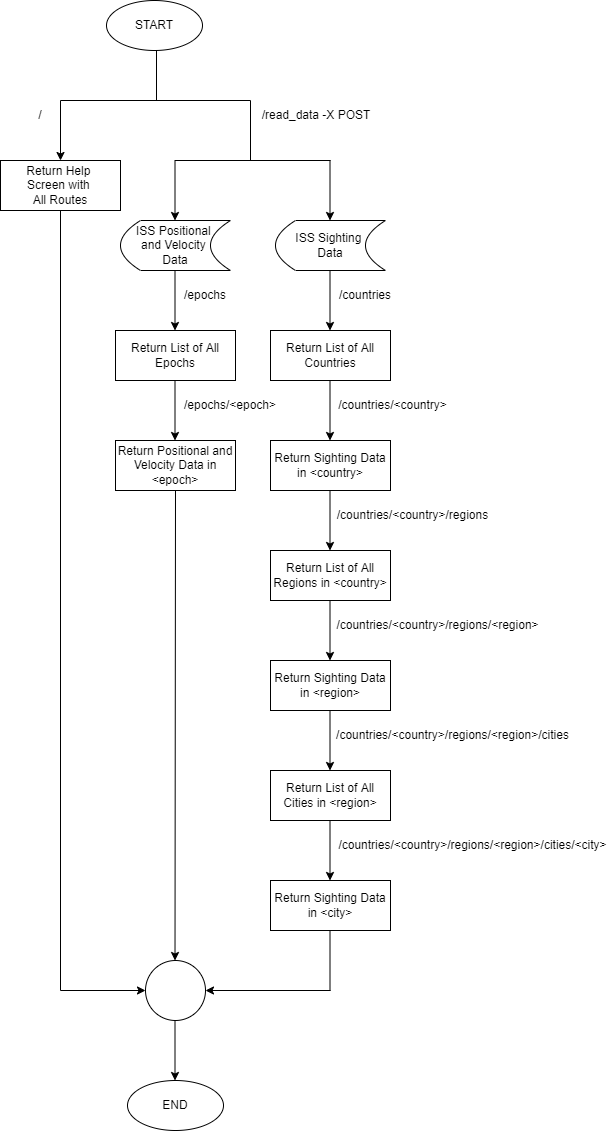

The diagram above was exported from draw.io. Its source (the exported page's mxGraphModel, read from the mxfile embedded in the PNG):
<mxGraphModel dx="2076" dy="1158" grid="1" gridSize="10" guides="1" tooltips="1" connect="1" arrows="1" fold="1" page="1" pageScale="1" pageWidth="827" pageHeight="1169" math="0" shadow="0">
  <root>
    <mxCell id="WIyWlLk6GJQsqaUBKTNV-0" />
    <mxCell id="WIyWlLk6GJQsqaUBKTNV-1" parent="WIyWlLk6GJQsqaUBKTNV-0" />
    <mxCell id="rqIHazI_45hd8OXd2pcz-1" value="START" style="ellipse;whiteSpace=wrap;html=1;" vertex="1" parent="WIyWlLk6GJQsqaUBKTNV-1">
      <mxGeometry x="246" y="10" width="96" height="50" as="geometry" />
    </mxCell>
    <mxCell id="rqIHazI_45hd8OXd2pcz-4" value="/read_data -X POST" style="text;html=1;strokeColor=none;fillColor=none;align=center;verticalAlign=middle;whiteSpace=wrap;rounded=0;" vertex="1" parent="WIyWlLk6GJQsqaUBKTNV-1">
      <mxGeometry x="396" y="110" width="120" height="30" as="geometry" />
    </mxCell>
    <mxCell id="rqIHazI_45hd8OXd2pcz-8" value="" style="endArrow=classic;html=1;rounded=0;" edge="1" parent="WIyWlLk6GJQsqaUBKTNV-1">
      <mxGeometry width="50" height="50" relative="1" as="geometry">
        <mxPoint x="200" y="110" as="sourcePoint" />
        <mxPoint x="200" y="170" as="targetPoint" />
      </mxGeometry>
    </mxCell>
    <mxCell id="rqIHazI_45hd8OXd2pcz-9" value="/" style="text;html=1;strokeColor=none;fillColor=none;align=center;verticalAlign=middle;whiteSpace=wrap;rounded=0;" vertex="1" parent="WIyWlLk6GJQsqaUBKTNV-1">
      <mxGeometry x="150" y="110" width="60" height="30" as="geometry" />
    </mxCell>
    <mxCell id="rqIHazI_45hd8OXd2pcz-10" value="ISS Positional &lt;br&gt;and Velocity &lt;br&gt;Data" style="shape=dataStorage;whiteSpace=wrap;html=1;fixedSize=1;" vertex="1" parent="WIyWlLk6GJQsqaUBKTNV-1">
      <mxGeometry x="260" y="230" width="110" height="50" as="geometry" />
    </mxCell>
    <mxCell id="rqIHazI_45hd8OXd2pcz-11" value="ISS Sighting &lt;br&gt;Data" style="shape=dataStorage;whiteSpace=wrap;html=1;fixedSize=1;" vertex="1" parent="WIyWlLk6GJQsqaUBKTNV-1">
      <mxGeometry x="415" y="230" width="110" height="50" as="geometry" />
    </mxCell>
    <mxCell id="rqIHazI_45hd8OXd2pcz-12" value="" style="endArrow=none;html=1;rounded=0;" edge="1" parent="WIyWlLk6GJQsqaUBKTNV-1">
      <mxGeometry width="50" height="50" relative="1" as="geometry">
        <mxPoint x="200" y="110" as="sourcePoint" />
        <mxPoint x="390" y="110" as="targetPoint" />
      </mxGeometry>
    </mxCell>
    <mxCell id="rqIHazI_45hd8OXd2pcz-14" value="" style="endArrow=none;html=1;rounded=0;" edge="1" parent="WIyWlLk6GJQsqaUBKTNV-1">
      <mxGeometry width="50" height="50" relative="1" as="geometry">
        <mxPoint x="390" y="170" as="sourcePoint" />
        <mxPoint x="390" y="110" as="targetPoint" />
      </mxGeometry>
    </mxCell>
    <mxCell id="rqIHazI_45hd8OXd2pcz-20" value="" style="endArrow=classic;html=1;rounded=0;" edge="1" parent="WIyWlLk6GJQsqaUBKTNV-1">
      <mxGeometry width="50" height="50" relative="1" as="geometry">
        <mxPoint x="469.5" y="170" as="sourcePoint" />
        <mxPoint x="469.5" y="230" as="targetPoint" />
      </mxGeometry>
    </mxCell>
    <mxCell id="rqIHazI_45hd8OXd2pcz-21" value="" style="endArrow=classic;html=1;rounded=0;" edge="1" parent="WIyWlLk6GJQsqaUBKTNV-1">
      <mxGeometry width="50" height="50" relative="1" as="geometry">
        <mxPoint x="314.5" y="170" as="sourcePoint" />
        <mxPoint x="314.5" y="230" as="targetPoint" />
      </mxGeometry>
    </mxCell>
    <mxCell id="rqIHazI_45hd8OXd2pcz-22" value="" style="endArrow=none;html=1;rounded=0;" edge="1" parent="WIyWlLk6GJQsqaUBKTNV-1">
      <mxGeometry width="50" height="50" relative="1" as="geometry">
        <mxPoint x="296" y="110" as="sourcePoint" />
        <mxPoint x="296" y="60" as="targetPoint" />
      </mxGeometry>
    </mxCell>
    <mxCell id="rqIHazI_45hd8OXd2pcz-23" value="Return Help &lt;br&gt;Screen with &lt;br&gt;All Routes" style="rounded=0;whiteSpace=wrap;html=1;" vertex="1" parent="WIyWlLk6GJQsqaUBKTNV-1">
      <mxGeometry x="140" y="170" width="120" height="50" as="geometry" />
    </mxCell>
    <mxCell id="rqIHazI_45hd8OXd2pcz-24" value="" style="endArrow=classic;html=1;rounded=0;" edge="1" parent="WIyWlLk6GJQsqaUBKTNV-1">
      <mxGeometry width="50" height="50" relative="1" as="geometry">
        <mxPoint x="469.5" y="280" as="sourcePoint" />
        <mxPoint x="469.5" y="340" as="targetPoint" />
      </mxGeometry>
    </mxCell>
    <mxCell id="rqIHazI_45hd8OXd2pcz-25" value="" style="endArrow=classic;html=1;rounded=0;" edge="1" parent="WIyWlLk6GJQsqaUBKTNV-1">
      <mxGeometry width="50" height="50" relative="1" as="geometry">
        <mxPoint x="314.5" y="280" as="sourcePoint" />
        <mxPoint x="314.5" y="340" as="targetPoint" />
      </mxGeometry>
    </mxCell>
    <mxCell id="rqIHazI_45hd8OXd2pcz-28" value="" style="endArrow=none;html=1;rounded=0;" edge="1" parent="WIyWlLk6GJQsqaUBKTNV-1">
      <mxGeometry width="50" height="50" relative="1" as="geometry">
        <mxPoint x="314.5" y="170" as="sourcePoint" />
        <mxPoint x="470" y="170" as="targetPoint" />
      </mxGeometry>
    </mxCell>
    <mxCell id="rqIHazI_45hd8OXd2pcz-29" value="/epochs" style="text;html=1;strokeColor=none;fillColor=none;align=center;verticalAlign=middle;whiteSpace=wrap;rounded=0;" vertex="1" parent="WIyWlLk6GJQsqaUBKTNV-1">
      <mxGeometry x="320" y="290" width="50" height="30" as="geometry" />
    </mxCell>
    <mxCell id="rqIHazI_45hd8OXd2pcz-30" value="/countries" style="text;html=1;strokeColor=none;fillColor=none;align=center;verticalAlign=middle;whiteSpace=wrap;rounded=0;" vertex="1" parent="WIyWlLk6GJQsqaUBKTNV-1">
      <mxGeometry x="475" y="290" width="60" height="30" as="geometry" />
    </mxCell>
    <mxCell id="rqIHazI_45hd8OXd2pcz-32" value="Return List of All Countries" style="rounded=0;whiteSpace=wrap;html=1;" vertex="1" parent="WIyWlLk6GJQsqaUBKTNV-1">
      <mxGeometry x="410" y="340" width="120" height="50" as="geometry" />
    </mxCell>
    <mxCell id="rqIHazI_45hd8OXd2pcz-33" value="Return List of All Epochs" style="rounded=0;whiteSpace=wrap;html=1;" vertex="1" parent="WIyWlLk6GJQsqaUBKTNV-1">
      <mxGeometry x="255" y="340" width="120" height="50" as="geometry" />
    </mxCell>
    <mxCell id="rqIHazI_45hd8OXd2pcz-34" value="" style="endArrow=classic;html=1;rounded=0;" edge="1" parent="WIyWlLk6GJQsqaUBKTNV-1">
      <mxGeometry width="50" height="50" relative="1" as="geometry">
        <mxPoint x="314.5" y="390" as="sourcePoint" />
        <mxPoint x="314.5" y="450" as="targetPoint" />
      </mxGeometry>
    </mxCell>
    <mxCell id="rqIHazI_45hd8OXd2pcz-35" value="/epochs/&amp;lt;epoch&amp;gt;" style="text;html=1;strokeColor=none;fillColor=none;align=center;verticalAlign=middle;whiteSpace=wrap;rounded=0;" vertex="1" parent="WIyWlLk6GJQsqaUBKTNV-1">
      <mxGeometry x="320" y="400" width="100" height="30" as="geometry" />
    </mxCell>
    <mxCell id="rqIHazI_45hd8OXd2pcz-37" value="" style="endArrow=classic;html=1;rounded=0;" edge="1" parent="WIyWlLk6GJQsqaUBKTNV-1">
      <mxGeometry width="50" height="50" relative="1" as="geometry">
        <mxPoint x="469.5" y="390" as="sourcePoint" />
        <mxPoint x="469.5" y="450" as="targetPoint" />
      </mxGeometry>
    </mxCell>
    <mxCell id="rqIHazI_45hd8OXd2pcz-38" value="/countries/&amp;lt;country&amp;gt;" style="text;html=1;strokeColor=none;fillColor=none;align=center;verticalAlign=middle;whiteSpace=wrap;rounded=0;" vertex="1" parent="WIyWlLk6GJQsqaUBKTNV-1">
      <mxGeometry x="475" y="400" width="115" height="30" as="geometry" />
    </mxCell>
    <mxCell id="rqIHazI_45hd8OXd2pcz-39" value="Return Positional and Velocity Data in &amp;lt;epoch&amp;gt;" style="rounded=0;whiteSpace=wrap;html=1;" vertex="1" parent="WIyWlLk6GJQsqaUBKTNV-1">
      <mxGeometry x="255" y="450" width="120" height="50" as="geometry" />
    </mxCell>
    <mxCell id="rqIHazI_45hd8OXd2pcz-40" value="Return Sighting Data in &amp;lt;country&amp;gt;" style="rounded=0;whiteSpace=wrap;html=1;" vertex="1" parent="WIyWlLk6GJQsqaUBKTNV-1">
      <mxGeometry x="410" y="450" width="120" height="50" as="geometry" />
    </mxCell>
    <mxCell id="rqIHazI_45hd8OXd2pcz-41" value="" style="endArrow=classic;html=1;rounded=0;" edge="1" parent="WIyWlLk6GJQsqaUBKTNV-1">
      <mxGeometry width="50" height="50" relative="1" as="geometry">
        <mxPoint x="469.5" y="500" as="sourcePoint" />
        <mxPoint x="469.5" y="560" as="targetPoint" />
      </mxGeometry>
    </mxCell>
    <mxCell id="rqIHazI_45hd8OXd2pcz-42" value="/countries/&amp;lt;country&amp;gt;/regions" style="text;html=1;strokeColor=none;fillColor=none;align=center;verticalAlign=middle;whiteSpace=wrap;rounded=0;" vertex="1" parent="WIyWlLk6GJQsqaUBKTNV-1">
      <mxGeometry x="475" y="510" width="155" height="30" as="geometry" />
    </mxCell>
    <mxCell id="rqIHazI_45hd8OXd2pcz-43" value="Return List of All Regions in &amp;lt;country&amp;gt;" style="rounded=0;whiteSpace=wrap;html=1;" vertex="1" parent="WIyWlLk6GJQsqaUBKTNV-1">
      <mxGeometry x="410" y="560" width="120" height="50" as="geometry" />
    </mxCell>
    <mxCell id="rqIHazI_45hd8OXd2pcz-44" value="" style="endArrow=classic;html=1;rounded=0;" edge="1" parent="WIyWlLk6GJQsqaUBKTNV-1">
      <mxGeometry width="50" height="50" relative="1" as="geometry">
        <mxPoint x="469.5" y="610" as="sourcePoint" />
        <mxPoint x="469.5" y="670" as="targetPoint" />
      </mxGeometry>
    </mxCell>
    <mxCell id="rqIHazI_45hd8OXd2pcz-45" value="/countries/&amp;lt;country&amp;gt;/regions/&amp;lt;region&amp;gt;" style="text;html=1;strokeColor=none;fillColor=none;align=center;verticalAlign=middle;whiteSpace=wrap;rounded=0;" vertex="1" parent="WIyWlLk6GJQsqaUBKTNV-1">
      <mxGeometry x="475" y="620" width="205" height="30" as="geometry" />
    </mxCell>
    <mxCell id="rqIHazI_45hd8OXd2pcz-46" value="Return Sighting Data in &amp;lt;region&amp;gt;" style="rounded=0;whiteSpace=wrap;html=1;" vertex="1" parent="WIyWlLk6GJQsqaUBKTNV-1">
      <mxGeometry x="410" y="670" width="120" height="50" as="geometry" />
    </mxCell>
    <mxCell id="rqIHazI_45hd8OXd2pcz-56" value="" style="endArrow=classic;html=1;rounded=0;" edge="1" parent="WIyWlLk6GJQsqaUBKTNV-1">
      <mxGeometry width="50" height="50" relative="1" as="geometry">
        <mxPoint x="469.5" y="720" as="sourcePoint" />
        <mxPoint x="469.5" y="780" as="targetPoint" />
      </mxGeometry>
    </mxCell>
    <mxCell id="rqIHazI_45hd8OXd2pcz-57" value="/countries/&amp;lt;country&amp;gt;/regions/&amp;lt;region&amp;gt;/cities" style="text;html=1;strokeColor=none;fillColor=none;align=center;verticalAlign=middle;whiteSpace=wrap;rounded=0;" vertex="1" parent="WIyWlLk6GJQsqaUBKTNV-1">
      <mxGeometry x="475" y="730" width="235" height="30" as="geometry" />
    </mxCell>
    <mxCell id="rqIHazI_45hd8OXd2pcz-58" value="Return List of All Cities in &amp;lt;region&amp;gt;" style="rounded=0;whiteSpace=wrap;html=1;" vertex="1" parent="WIyWlLk6GJQsqaUBKTNV-1">
      <mxGeometry x="410" y="780" width="120" height="50" as="geometry" />
    </mxCell>
    <mxCell id="rqIHazI_45hd8OXd2pcz-59" value="" style="endArrow=classic;html=1;rounded=0;" edge="1" parent="WIyWlLk6GJQsqaUBKTNV-1">
      <mxGeometry width="50" height="50" relative="1" as="geometry">
        <mxPoint x="469.5" y="830" as="sourcePoint" />
        <mxPoint x="469.5" y="890" as="targetPoint" />
      </mxGeometry>
    </mxCell>
    <mxCell id="rqIHazI_45hd8OXd2pcz-60" value="/countries/&amp;lt;country&amp;gt;/regions/&amp;lt;region&amp;gt;/cities/&amp;lt;city&amp;gt;" style="text;html=1;strokeColor=none;fillColor=none;align=center;verticalAlign=middle;whiteSpace=wrap;rounded=0;" vertex="1" parent="WIyWlLk6GJQsqaUBKTNV-1">
      <mxGeometry x="475" y="840" width="275" height="30" as="geometry" />
    </mxCell>
    <mxCell id="rqIHazI_45hd8OXd2pcz-61" value="Return Sighting Data in &amp;lt;city&amp;gt;" style="rounded=0;whiteSpace=wrap;html=1;" vertex="1" parent="WIyWlLk6GJQsqaUBKTNV-1">
      <mxGeometry x="410" y="890" width="120" height="50" as="geometry" />
    </mxCell>
    <mxCell id="rqIHazI_45hd8OXd2pcz-62" value="" style="endArrow=none;html=1;rounded=0;" edge="1" parent="WIyWlLk6GJQsqaUBKTNV-1">
      <mxGeometry width="50" height="50" relative="1" as="geometry">
        <mxPoint x="200" y="1000" as="sourcePoint" />
        <mxPoint x="200" y="220" as="targetPoint" />
      </mxGeometry>
    </mxCell>
    <mxCell id="rqIHazI_45hd8OXd2pcz-69" value="" style="endArrow=none;html=1;rounded=0;" edge="1" parent="WIyWlLk6GJQsqaUBKTNV-1">
      <mxGeometry width="50" height="50" relative="1" as="geometry">
        <mxPoint x="469.5" y="1000" as="sourcePoint" />
        <mxPoint x="469.5" y="940" as="targetPoint" />
      </mxGeometry>
    </mxCell>
    <mxCell id="rqIHazI_45hd8OXd2pcz-71" value="" style="ellipse;whiteSpace=wrap;html=1;aspect=fixed;" vertex="1" parent="WIyWlLk6GJQsqaUBKTNV-1">
      <mxGeometry x="285" y="970" width="60" height="60" as="geometry" />
    </mxCell>
    <mxCell id="rqIHazI_45hd8OXd2pcz-72" value="" style="endArrow=classic;html=1;rounded=0;exitX=0.5;exitY=1;exitDx=0;exitDy=0;" edge="1" parent="WIyWlLk6GJQsqaUBKTNV-1" source="rqIHazI_45hd8OXd2pcz-39">
      <mxGeometry width="50" height="50" relative="1" as="geometry">
        <mxPoint x="314.5" y="880" as="sourcePoint" />
        <mxPoint x="314.5" y="970" as="targetPoint" />
      </mxGeometry>
    </mxCell>
    <mxCell id="rqIHazI_45hd8OXd2pcz-73" value="" style="endArrow=classic;html=1;rounded=0;" edge="1" parent="WIyWlLk6GJQsqaUBKTNV-1">
      <mxGeometry width="50" height="50" relative="1" as="geometry">
        <mxPoint x="200" y="1000" as="sourcePoint" />
        <mxPoint x="285" y="1000" as="targetPoint" />
      </mxGeometry>
    </mxCell>
    <mxCell id="rqIHazI_45hd8OXd2pcz-74" value="" style="endArrow=classic;html=1;rounded=0;entryX=1;entryY=0.5;entryDx=0;entryDy=0;" edge="1" parent="WIyWlLk6GJQsqaUBKTNV-1" target="rqIHazI_45hd8OXd2pcz-71">
      <mxGeometry width="50" height="50" relative="1" as="geometry">
        <mxPoint x="470" y="1000" as="sourcePoint" />
        <mxPoint x="370" y="999.5" as="targetPoint" />
      </mxGeometry>
    </mxCell>
    <mxCell id="rqIHazI_45hd8OXd2pcz-76" value="" style="endArrow=classic;html=1;rounded=0;" edge="1" parent="WIyWlLk6GJQsqaUBKTNV-1">
      <mxGeometry width="50" height="50" relative="1" as="geometry">
        <mxPoint x="314.5" y="1030" as="sourcePoint" />
        <mxPoint x="314.5" y="1090" as="targetPoint" />
      </mxGeometry>
    </mxCell>
    <mxCell id="rqIHazI_45hd8OXd2pcz-77" value="END" style="ellipse;whiteSpace=wrap;html=1;" vertex="1" parent="WIyWlLk6GJQsqaUBKTNV-1">
      <mxGeometry x="267" y="1090" width="96" height="50" as="geometry" />
    </mxCell>
  </root>
</mxGraphModel>